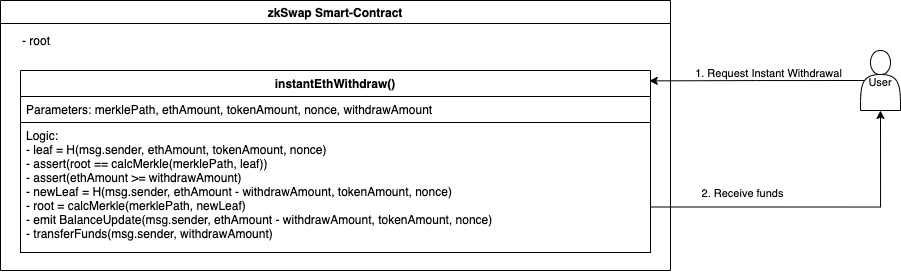

The diagram above was exported from draw.io. Its source (the exported page's mxGraphModel, read from the mxfile embedded in the PNG):
<mxGraphModel dx="1395" dy="967" grid="1" gridSize="10" guides="1" tooltips="1" connect="1" arrows="1" fold="1" page="1" pageScale="1" pageWidth="827" pageHeight="1169" math="0" shadow="0">
  <root>
    <mxCell id="0" />
    <mxCell id="1" parent="0" />
    <mxCell id="zVfOpV8J9ltzEHyOe4gA-2" value="zkSwap Smart-Contract" style="swimlane;" parent="1" vertex="1">
      <mxGeometry x="20" y="130" width="670" height="270" as="geometry" />
    </mxCell>
    <mxCell id="zVfOpV8J9ltzEHyOe4gA-3" value="- root" style="text;html=1;align=left;verticalAlign=middle;resizable=0;points=[];autosize=1;" parent="zVfOpV8J9ltzEHyOe4gA-2" vertex="1">
      <mxGeometry x="20" y="30" width="40" height="20" as="geometry" />
    </mxCell>
    <mxCell id="SBf70-BXHytrhYfQNOEu-1" value="instantEthWithdraw()" style="swimlane;fontStyle=1;align=center;verticalAlign=top;childLayout=stackLayout;horizontal=1;startSize=26;horizontalStack=0;resizeParent=1;resizeParentMax=0;resizeLast=0;collapsible=1;marginBottom=0;" parent="zVfOpV8J9ltzEHyOe4gA-2" vertex="1">
      <mxGeometry x="20" y="70" width="630" height="182" as="geometry" />
    </mxCell>
    <mxCell id="SBf70-BXHytrhYfQNOEu-2" value="Parameters: merklePath, ethAmount, tokenAmount, nonce, withdrawAmount" style="text;align=left;verticalAlign=top;spacingLeft=4;spacingRight=4;overflow=hidden;rotatable=0;points=[[0,0.5],[1,0.5]];portConstraint=eastwest;fillColor=#ffffff;strokeColor=#000000;" parent="SBf70-BXHytrhYfQNOEu-1" vertex="1">
      <mxGeometry y="26" width="630" height="26" as="geometry" />
    </mxCell>
    <mxCell id="SBf70-BXHytrhYfQNOEu-4" value="Logic:&#10;- leaf = H(msg.sender, ethAmount, tokenAmount, nonce)&#10;- assert(root == calcMerkle(merklePath, leaf))&#10;- assert(ethAmount &gt;= withdrawAmount)&#10;- newLeaf = H(msg.sender, ethAmount - withdrawAmount, tokenAmount, nonce)&#10;- root = calcMerkle(merklePath, newLeaf)&#10;- emit BalanceUpdate(msg.sender, ethAmount - withdrawAmount, tokenAmount, nonce)&#10;- transferFunds(msg.sender, withdrawAmount)&#10;" style="text;align=left;verticalAlign=top;spacingLeft=4;spacingRight=4;overflow=hidden;rotatable=0;points=[[0,0.5],[1,0.5]];portConstraint=eastwest;fillColor=#ffffff;strokeColor=#000000;" parent="SBf70-BXHytrhYfQNOEu-1" vertex="1">
      <mxGeometry y="52" width="630" height="130" as="geometry" />
    </mxCell>
    <mxCell id="OQ37p-PjcWdrWgRxxem6-4" style="edgeStyle=orthogonalEdgeStyle;rounded=0;orthogonalLoop=1;jettySize=auto;html=1;exitX=0.1;exitY=0.5;exitDx=0;exitDy=0;exitPerimeter=0;entryX=0.998;entryY=0.057;entryDx=0;entryDy=0;entryPerimeter=0;fontSize=14;" edge="1" parent="1" source="OQ37p-PjcWdrWgRxxem6-1" target="SBf70-BXHytrhYfQNOEu-1">
      <mxGeometry relative="1" as="geometry" />
    </mxCell>
    <mxCell id="OQ37p-PjcWdrWgRxxem6-5" value="&lt;font style=&quot;font-size: 11px&quot;&gt;1. Request Instant Withdrawal&lt;/font&gt;" style="edgeLabel;html=1;align=center;verticalAlign=middle;resizable=0;points=[];fontSize=14;" vertex="1" connectable="0" parent="OQ37p-PjcWdrWgRxxem6-4">
      <mxGeometry x="0.1325" y="-1" relative="1" as="geometry">
        <mxPoint x="24.93" y="-9.4" as="offset" />
      </mxGeometry>
    </mxCell>
    <mxCell id="OQ37p-PjcWdrWgRxxem6-1" value="&lt;font style=&quot;font-size: 11px&quot;&gt;User&lt;/font&gt;" style="shape=actor;whiteSpace=wrap;html=1;fontSize=14;" vertex="1" parent="1">
      <mxGeometry x="880" y="180" width="40" height="60" as="geometry" />
    </mxCell>
    <mxCell id="OQ37p-PjcWdrWgRxxem6-6" style="edgeStyle=orthogonalEdgeStyle;rounded=0;orthogonalLoop=1;jettySize=auto;html=1;exitX=1;exitY=0.75;exitDx=0;exitDy=0;entryX=0.5;entryY=1;entryDx=0;entryDy=0;fontSize=14;" edge="1" parent="1" source="SBf70-BXHytrhYfQNOEu-1" target="OQ37p-PjcWdrWgRxxem6-1">
      <mxGeometry relative="1" as="geometry" />
    </mxCell>
    <mxCell id="OQ37p-PjcWdrWgRxxem6-7" value="&lt;font style=&quot;font-size: 11px&quot;&gt;2. Receive funds&lt;/font&gt;" style="edgeLabel;html=1;align=center;verticalAlign=middle;resizable=0;points=[];fontSize=14;" vertex="1" connectable="0" parent="OQ37p-PjcWdrWgRxxem6-6">
      <mxGeometry x="-0.4369" y="-1" relative="1" as="geometry">
        <mxPoint y="-17.5" as="offset" />
      </mxGeometry>
    </mxCell>
  </root>
</mxGraphModel>